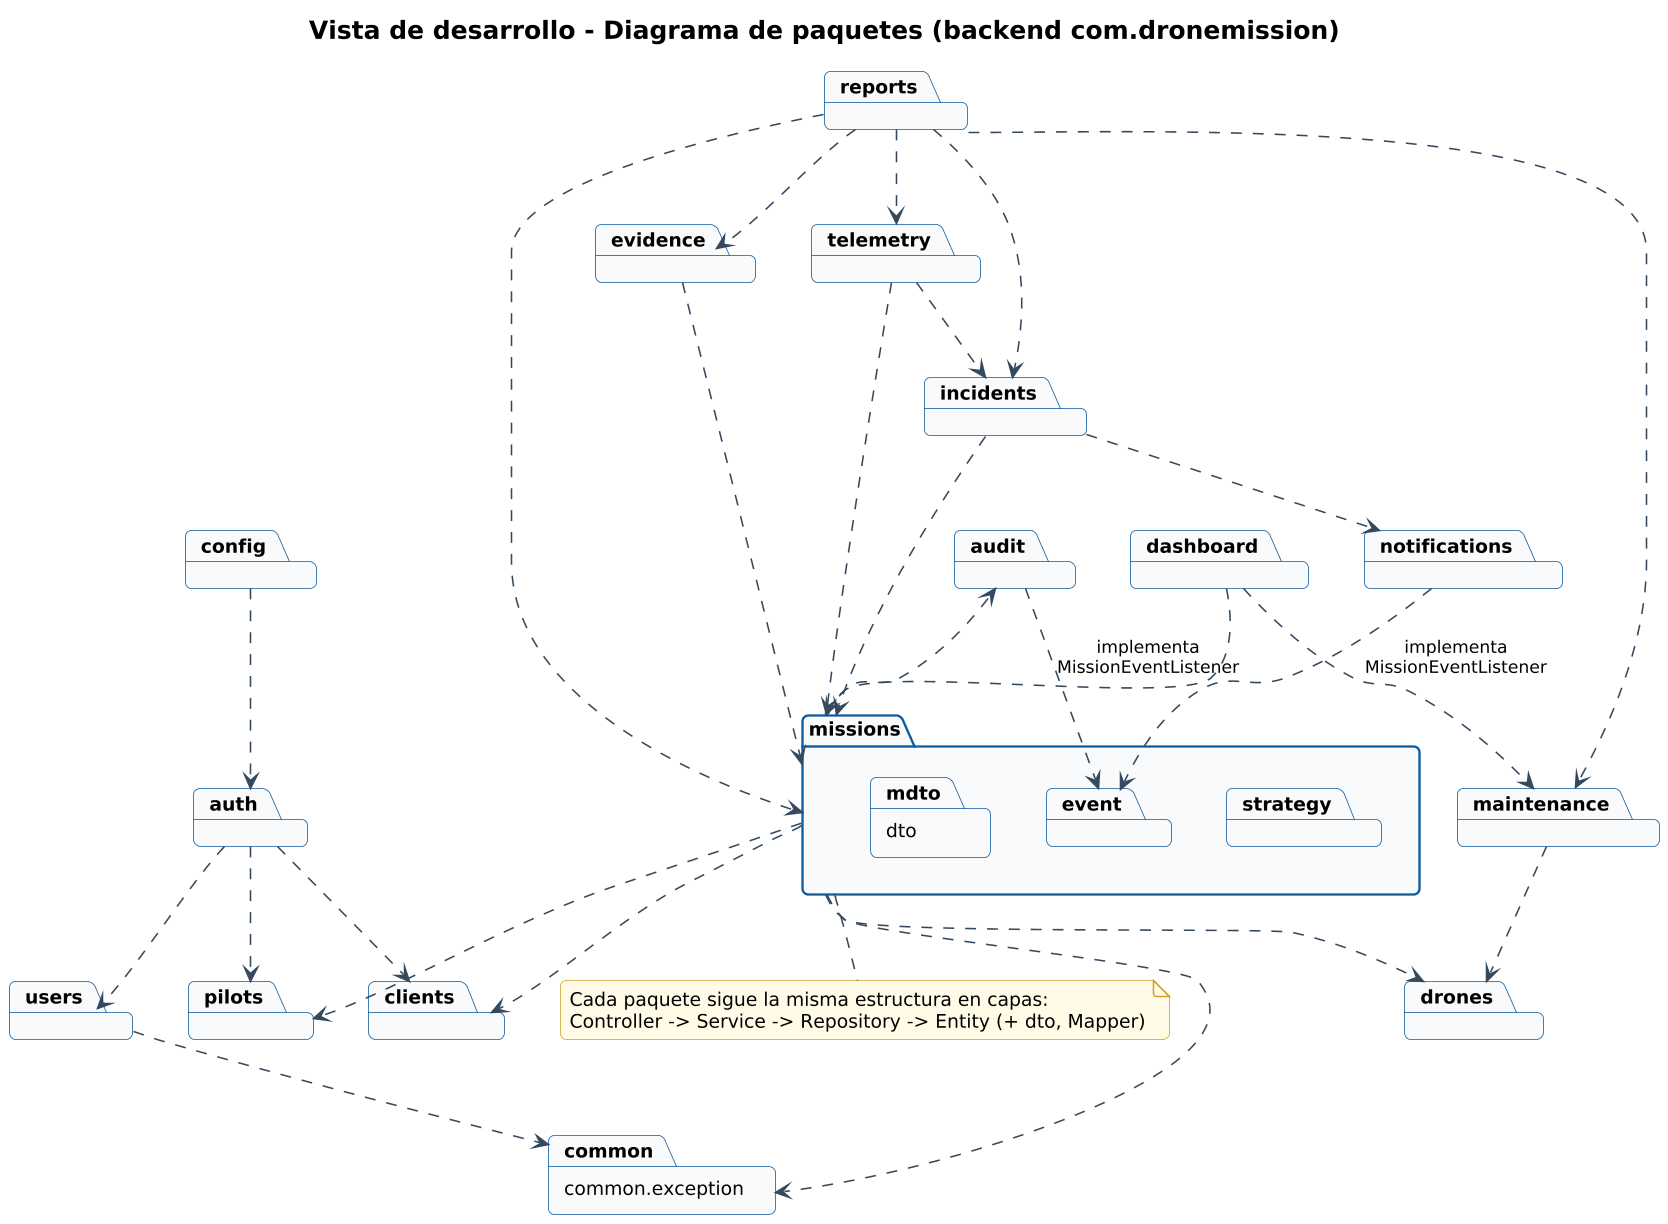

The diagram above was rendered by PlantUML. Its source (embedded in the PNG):
@startuml vista-desarrollo-paquetes
!include ../_estilo.iuml
title Vista de desarrollo - Diagrama de paquetes (backend com.dronemission)

package "config" as config
package "common.exception" as common
package "auth" as auth
package "users" as users
package "drones" as drones
package "pilots" as pilots
package "clients" as clients
package "missions" as missions {
  package "strategy" as strategy
  package "event" as event
  package "dto" as mdto
}
package "telemetry" as telemetry
package "incidents" as incidents
package "evidence" as evidence
package "maintenance" as maintenance
package "reports" as reports
package "dashboard" as dashboard
package "audit" as audit
package "notifications" as notifications

config ..> auth
auth ..> users
auth ..> pilots
auth ..> clients
missions ..> drones
missions ..> pilots
missions ..> clients
missions ..> audit
telemetry ..> missions
telemetry ..> incidents
incidents ..> missions
incidents ..> notifications
evidence ..> missions
maintenance ..> drones
reports ..> missions
reports ..> telemetry
reports ..> incidents
reports ..> evidence
reports ..> maintenance
dashboard ..> missions
dashboard ..> maintenance
audit ..> event : implementa\nMissionEventListener
notifications ..> event : implementa\nMissionEventListener
users ..> common
missions ..> common

note bottom of missions
  Cada paquete sigue la misma estructura en capas:
  Controller -> Service -> Repository -> Entity (+ dto, Mapper)
end note
@enduml